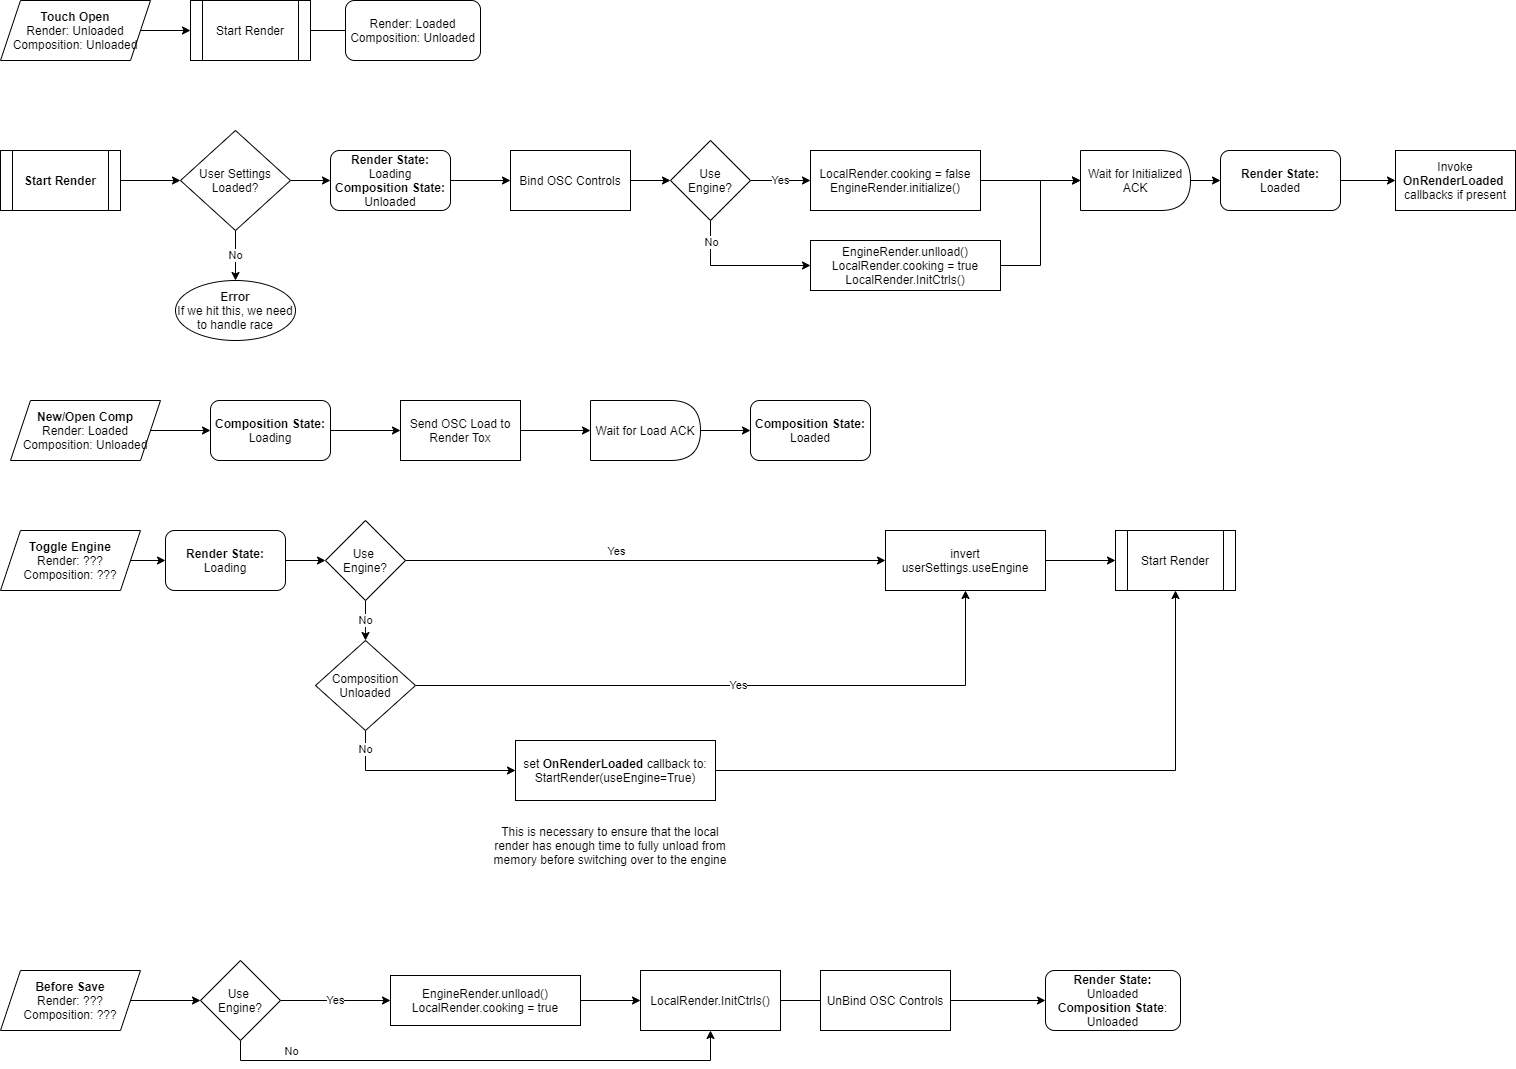

The diagram above was exported from draw.io. Its source (the exported page's mxGraphModel, read from the mxfile embedded in the PNG):
<mxGraphModel dx="1204" dy="752" grid="1" gridSize="10" guides="1" tooltips="1" connect="1" arrows="1" fold="1" page="1" pageScale="1" pageWidth="850" pageHeight="1100" math="0" shadow="0">
  <root>
    <mxCell id="0" />
    <mxCell id="1" parent="0" />
    <mxCell id="tcaTgV-qJ4Zr8kq-zCuk-3" value="" style="edgeStyle=orthogonalEdgeStyle;rounded=0;orthogonalLoop=1;jettySize=auto;html=1;" edge="1" parent="1" source="jJE_WLJ1-z_iOfr2aohU-1" target="tcaTgV-qJ4Zr8kq-zCuk-2">
      <mxGeometry relative="1" as="geometry" />
    </mxCell>
    <mxCell id="jJE_WLJ1-z_iOfr2aohU-1" value="&lt;b&gt;Touch Open&lt;/b&gt;&lt;br&gt;Render: Unloaded&lt;br&gt;Composition: Unloaded" style="shape=parallelogram;perimeter=parallelogramPerimeter;whiteSpace=wrap;html=1;fixedSize=1;fontFamily=Helvetica;fontSize=12;align=center;" parent="1" vertex="1">
      <mxGeometry x="80" y="80" width="150" height="60" as="geometry" />
    </mxCell>
    <mxCell id="tcaTgV-qJ4Zr8kq-zCuk-2" value="Start Render" style="shape=process;whiteSpace=wrap;html=1;backgroundOutline=1;fontFamily=Helvetica;fontSize=12;fontColor=#000000;align=center;strokeColor=#000000;fillColor=#ffffff;" vertex="1" parent="1">
      <mxGeometry x="270" y="80" width="120" height="60" as="geometry" />
    </mxCell>
    <mxCell id="tcaTgV-qJ4Zr8kq-zCuk-10" value="" style="edgeStyle=orthogonalEdgeStyle;rounded=0;orthogonalLoop=1;jettySize=auto;html=1;" edge="1" parent="1" source="tcaTgV-qJ4Zr8kq-zCuk-6" target="tcaTgV-qJ4Zr8kq-zCuk-9">
      <mxGeometry relative="1" as="geometry" />
    </mxCell>
    <mxCell id="tcaTgV-qJ4Zr8kq-zCuk-6" value="&lt;b&gt;Start Render&lt;/b&gt;" style="shape=process;whiteSpace=wrap;html=1;backgroundOutline=1;" vertex="1" parent="1">
      <mxGeometry x="80" y="230" width="120" height="60" as="geometry" />
    </mxCell>
    <mxCell id="tcaTgV-qJ4Zr8kq-zCuk-89" value="" style="edgeStyle=orthogonalEdgeStyle;rounded=0;orthogonalLoop=1;jettySize=auto;html=1;" edge="1" parent="1" source="tcaTgV-qJ4Zr8kq-zCuk-7" target="tcaTgV-qJ4Zr8kq-zCuk-88">
      <mxGeometry relative="1" as="geometry" />
    </mxCell>
    <mxCell id="tcaTgV-qJ4Zr8kq-zCuk-7" value="Bind OSC Controls" style="whiteSpace=wrap;html=1;" vertex="1" parent="1">
      <mxGeometry x="590" y="230" width="120" height="60" as="geometry" />
    </mxCell>
    <mxCell id="tcaTgV-qJ4Zr8kq-zCuk-13" value="No" style="edgeStyle=orthogonalEdgeStyle;rounded=0;orthogonalLoop=1;jettySize=auto;html=1;" edge="1" parent="1" source="tcaTgV-qJ4Zr8kq-zCuk-9" target="tcaTgV-qJ4Zr8kq-zCuk-12">
      <mxGeometry relative="1" as="geometry" />
    </mxCell>
    <mxCell id="tcaTgV-qJ4Zr8kq-zCuk-24" style="edgeStyle=orthogonalEdgeStyle;rounded=0;orthogonalLoop=1;jettySize=auto;html=1;exitX=1;exitY=0.5;exitDx=0;exitDy=0;" edge="1" parent="1" source="tcaTgV-qJ4Zr8kq-zCuk-9" target="tcaTgV-qJ4Zr8kq-zCuk-23">
      <mxGeometry relative="1" as="geometry" />
    </mxCell>
    <mxCell id="tcaTgV-qJ4Zr8kq-zCuk-9" value="User Settings Loaded?" style="rhombus;whiteSpace=wrap;html=1;" vertex="1" parent="1">
      <mxGeometry x="260" y="210" width="110" height="100" as="geometry" />
    </mxCell>
    <mxCell id="tcaTgV-qJ4Zr8kq-zCuk-12" value="&lt;b&gt;Error&lt;/b&gt;&lt;br&gt;If we hit this, we need to handle race" style="ellipse;whiteSpace=wrap;html=1;" vertex="1" parent="1">
      <mxGeometry x="255" y="360" width="120" height="60" as="geometry" />
    </mxCell>
    <mxCell id="tcaTgV-qJ4Zr8kq-zCuk-22" value="" style="edgeStyle=orthogonalEdgeStyle;rounded=0;orthogonalLoop=1;jettySize=auto;html=1;" edge="1" parent="1" source="tcaTgV-qJ4Zr8kq-zCuk-17" target="tcaTgV-qJ4Zr8kq-zCuk-21">
      <mxGeometry relative="1" as="geometry" />
    </mxCell>
    <mxCell id="tcaTgV-qJ4Zr8kq-zCuk-17" value="Wait for Initialized ACK" style="shape=delay;whiteSpace=wrap;html=1;" vertex="1" parent="1">
      <mxGeometry x="1160" y="230" width="110" height="60" as="geometry" />
    </mxCell>
    <mxCell id="tcaTgV-qJ4Zr8kq-zCuk-28" value="" style="edgeStyle=orthogonalEdgeStyle;rounded=0;orthogonalLoop=1;jettySize=auto;html=1;" edge="1" parent="1" source="tcaTgV-qJ4Zr8kq-zCuk-21" target="tcaTgV-qJ4Zr8kq-zCuk-27">
      <mxGeometry relative="1" as="geometry" />
    </mxCell>
    <mxCell id="tcaTgV-qJ4Zr8kq-zCuk-21" value="&lt;b&gt;Render State: &lt;/b&gt;Loaded" style="rounded=1;whiteSpace=wrap;html=1;fontFamily=Helvetica;fontSize=12;fontColor=#000000;align=center;strokeColor=#000000;fillColor=#ffffff;" vertex="1" parent="1">
      <mxGeometry x="1300" y="230" width="120" height="60" as="geometry" />
    </mxCell>
    <mxCell id="tcaTgV-qJ4Zr8kq-zCuk-25" style="edgeStyle=orthogonalEdgeStyle;rounded=0;orthogonalLoop=1;jettySize=auto;html=1;entryX=0;entryY=0.5;entryDx=0;entryDy=0;" edge="1" parent="1" source="tcaTgV-qJ4Zr8kq-zCuk-23" target="tcaTgV-qJ4Zr8kq-zCuk-7">
      <mxGeometry relative="1" as="geometry" />
    </mxCell>
    <mxCell id="tcaTgV-qJ4Zr8kq-zCuk-23" value="&lt;b&gt;Render State: &lt;/b&gt;Loading&lt;br&gt;&lt;b&gt;Composition State:&lt;/b&gt;&lt;br&gt;Unloaded" style="rounded=1;whiteSpace=wrap;html=1;fontFamily=Helvetica;fontSize=12;fontColor=#000000;align=center;strokeColor=#000000;fillColor=#ffffff;" vertex="1" parent="1">
      <mxGeometry x="410" y="230" width="120" height="60" as="geometry" />
    </mxCell>
    <mxCell id="tcaTgV-qJ4Zr8kq-zCuk-27" value="Invoke &lt;b&gt;OnRenderLoaded&lt;/b&gt;&amp;nbsp;&lt;br&gt;callbacks if present" style="whiteSpace=wrap;html=1;" vertex="1" parent="1">
      <mxGeometry x="1475" y="230" width="120" height="60" as="geometry" />
    </mxCell>
    <mxCell id="tcaTgV-qJ4Zr8kq-zCuk-33" value="Render: Loaded&lt;br&gt;Composition: Unloaded" style="rounded=1;whiteSpace=wrap;html=1;" vertex="1" parent="1">
      <mxGeometry x="425" y="80" width="135" height="60" as="geometry" />
    </mxCell>
    <mxCell id="tcaTgV-qJ4Zr8kq-zCuk-34" value="" style="edgeStyle=none;rounded=0;orthogonalLoop=1;jettySize=auto;html=1;endArrow=none;" edge="1" parent="1" source="tcaTgV-qJ4Zr8kq-zCuk-2" target="tcaTgV-qJ4Zr8kq-zCuk-33">
      <mxGeometry relative="1" as="geometry">
        <mxPoint x="390" y="110" as="sourcePoint" />
        <mxPoint x="600" y="110" as="targetPoint" />
      </mxGeometry>
    </mxCell>
    <mxCell id="tcaTgV-qJ4Zr8kq-zCuk-37" value="" style="edgeStyle=none;rounded=0;orthogonalLoop=1;jettySize=auto;html=1;entryX=0;entryY=0.5;entryDx=0;entryDy=0;" edge="1" parent="1" source="tcaTgV-qJ4Zr8kq-zCuk-35" target="tcaTgV-qJ4Zr8kq-zCuk-39">
      <mxGeometry relative="1" as="geometry">
        <mxPoint x="325" y="510" as="targetPoint" />
      </mxGeometry>
    </mxCell>
    <mxCell id="tcaTgV-qJ4Zr8kq-zCuk-35" value="&lt;b&gt;New/Open Comp&lt;/b&gt;&lt;br&gt;Render: Loaded&lt;br&gt;Composition: Unloaded" style="shape=parallelogram;perimeter=parallelogramPerimeter;whiteSpace=wrap;html=1;fixedSize=1;fontFamily=Helvetica;fontSize=12;align=center;" vertex="1" parent="1">
      <mxGeometry x="90" y="480" width="150" height="60" as="geometry" />
    </mxCell>
    <mxCell id="tcaTgV-qJ4Zr8kq-zCuk-43" value="" style="edgeStyle=orthogonalEdgeStyle;rounded=0;orthogonalLoop=1;jettySize=auto;html=1;" edge="1" parent="1" source="tcaTgV-qJ4Zr8kq-zCuk-39" target="tcaTgV-qJ4Zr8kq-zCuk-42">
      <mxGeometry relative="1" as="geometry" />
    </mxCell>
    <mxCell id="tcaTgV-qJ4Zr8kq-zCuk-39" value="&lt;b&gt;Composition State: &lt;/b&gt;Loading" style="rounded=1;whiteSpace=wrap;html=1;fontFamily=Helvetica;fontSize=12;fontColor=#000000;align=center;strokeColor=#000000;fillColor=#ffffff;" vertex="1" parent="1">
      <mxGeometry x="290" y="480" width="120" height="60" as="geometry" />
    </mxCell>
    <mxCell id="tcaTgV-qJ4Zr8kq-zCuk-45" style="edgeStyle=orthogonalEdgeStyle;rounded=0;orthogonalLoop=1;jettySize=auto;html=1;entryX=0;entryY=0.5;entryDx=0;entryDy=0;" edge="1" parent="1" source="tcaTgV-qJ4Zr8kq-zCuk-42" target="tcaTgV-qJ4Zr8kq-zCuk-44">
      <mxGeometry relative="1" as="geometry" />
    </mxCell>
    <mxCell id="tcaTgV-qJ4Zr8kq-zCuk-42" value="Send OSC Load to Render Tox" style="rounded=0;whiteSpace=wrap;html=1;fontFamily=Helvetica;fontSize=12;fontColor=#000000;align=center;strokeColor=#000000;fillColor=#ffffff;" vertex="1" parent="1">
      <mxGeometry x="480" y="480" width="120" height="60" as="geometry" />
    </mxCell>
    <mxCell id="tcaTgV-qJ4Zr8kq-zCuk-47" style="edgeStyle=orthogonalEdgeStyle;rounded=0;orthogonalLoop=1;jettySize=auto;html=1;entryX=0;entryY=0.5;entryDx=0;entryDy=0;" edge="1" parent="1" source="tcaTgV-qJ4Zr8kq-zCuk-44" target="tcaTgV-qJ4Zr8kq-zCuk-46">
      <mxGeometry relative="1" as="geometry" />
    </mxCell>
    <mxCell id="tcaTgV-qJ4Zr8kq-zCuk-44" value="Wait for Load ACK" style="shape=delay;whiteSpace=wrap;html=1;" vertex="1" parent="1">
      <mxGeometry x="670" y="480" width="110" height="60" as="geometry" />
    </mxCell>
    <mxCell id="tcaTgV-qJ4Zr8kq-zCuk-46" value="&lt;b&gt;Composition State: &lt;/b&gt;Loaded" style="rounded=1;whiteSpace=wrap;html=1;fontFamily=Helvetica;fontSize=12;fontColor=#000000;align=center;strokeColor=#000000;fillColor=#ffffff;" vertex="1" parent="1">
      <mxGeometry x="830" y="480" width="120" height="60" as="geometry" />
    </mxCell>
    <mxCell id="tcaTgV-qJ4Zr8kq-zCuk-62" style="edgeStyle=orthogonalEdgeStyle;rounded=0;orthogonalLoop=1;jettySize=auto;html=1;exitX=1;exitY=0.5;exitDx=0;exitDy=0;entryX=0;entryY=0.5;entryDx=0;entryDy=0;" edge="1" parent="1" source="tcaTgV-qJ4Zr8kq-zCuk-48" target="tcaTgV-qJ4Zr8kq-zCuk-75">
      <mxGeometry relative="1" as="geometry">
        <mxPoint x="205" y="640" as="sourcePoint" />
      </mxGeometry>
    </mxCell>
    <mxCell id="tcaTgV-qJ4Zr8kq-zCuk-48" value="&lt;b&gt;Toggle Engine&lt;/b&gt;&lt;br&gt;Render: ???&lt;br&gt;Composition: ???" style="shape=parallelogram;perimeter=parallelogramPerimeter;whiteSpace=wrap;html=1;fixedSize=1;" vertex="1" parent="1">
      <mxGeometry x="80" y="610" width="140" height="60" as="geometry" />
    </mxCell>
    <mxCell id="tcaTgV-qJ4Zr8kq-zCuk-51" value="" style="edgeStyle=orthogonalEdgeStyle;rounded=0;orthogonalLoop=1;jettySize=auto;html=1;" edge="1" parent="1" source="tcaTgV-qJ4Zr8kq-zCuk-49" target="tcaTgV-qJ4Zr8kq-zCuk-50">
      <mxGeometry relative="1" as="geometry" />
    </mxCell>
    <mxCell id="tcaTgV-qJ4Zr8kq-zCuk-49" value="&lt;b&gt;Before Save&lt;/b&gt;&lt;br&gt;Render: ???&lt;br&gt;Composition: ???" style="shape=parallelogram;perimeter=parallelogramPerimeter;whiteSpace=wrap;html=1;fixedSize=1;" vertex="1" parent="1">
      <mxGeometry x="80" y="1050" width="140" height="60" as="geometry" />
    </mxCell>
    <mxCell id="tcaTgV-qJ4Zr8kq-zCuk-53" value="Yes" style="edgeStyle=orthogonalEdgeStyle;rounded=0;orthogonalLoop=1;jettySize=auto;html=1;entryX=0;entryY=0.5;entryDx=0;entryDy=0;" edge="1" parent="1" source="tcaTgV-qJ4Zr8kq-zCuk-50" target="tcaTgV-qJ4Zr8kq-zCuk-103">
      <mxGeometry relative="1" as="geometry">
        <mxPoint x="460" y="1080" as="targetPoint" />
      </mxGeometry>
    </mxCell>
    <mxCell id="tcaTgV-qJ4Zr8kq-zCuk-59" style="edgeStyle=orthogonalEdgeStyle;rounded=0;orthogonalLoop=1;jettySize=auto;html=1;exitX=0.5;exitY=1;exitDx=0;exitDy=0;entryX=0.5;entryY=1;entryDx=0;entryDy=0;" edge="1" parent="1" source="tcaTgV-qJ4Zr8kq-zCuk-50" target="tcaTgV-qJ4Zr8kq-zCuk-54">
      <mxGeometry relative="1" as="geometry" />
    </mxCell>
    <mxCell id="tcaTgV-qJ4Zr8kq-zCuk-60" value="No" style="edgeLabel;html=1;align=center;verticalAlign=middle;resizable=0;points=[];" vertex="1" connectable="0" parent="tcaTgV-qJ4Zr8kq-zCuk-59">
      <mxGeometry x="-0.5118" y="-2" relative="1" as="geometry">
        <mxPoint x="-57" y="-12" as="offset" />
      </mxGeometry>
    </mxCell>
    <mxCell id="tcaTgV-qJ4Zr8kq-zCuk-50" value="Use &lt;br&gt;Engine?" style="rhombus;whiteSpace=wrap;html=1;" vertex="1" parent="1">
      <mxGeometry x="280" y="1040" width="80" height="80" as="geometry" />
    </mxCell>
    <mxCell id="tcaTgV-qJ4Zr8kq-zCuk-57" style="edgeStyle=orthogonalEdgeStyle;rounded=0;orthogonalLoop=1;jettySize=auto;html=1;entryX=0;entryY=0.5;entryDx=0;entryDy=0;startArrow=none;" edge="1" parent="1" source="tcaTgV-qJ4Zr8kq-zCuk-67" target="tcaTgV-qJ4Zr8kq-zCuk-56">
      <mxGeometry relative="1" as="geometry" />
    </mxCell>
    <mxCell id="tcaTgV-qJ4Zr8kq-zCuk-54" value="LocalRender.InitCtrls()" style="whiteSpace=wrap;html=1;" vertex="1" parent="1">
      <mxGeometry x="720" y="1050" width="140" height="60" as="geometry" />
    </mxCell>
    <mxCell id="tcaTgV-qJ4Zr8kq-zCuk-56" value="&lt;b&gt;Render State:&lt;br&gt;&lt;/b&gt;Unloaded&lt;br&gt;&lt;b&gt;Composition State&lt;/b&gt;: Unloaded" style="rounded=1;whiteSpace=wrap;html=1;" vertex="1" parent="1">
      <mxGeometry x="1125" y="1050" width="135" height="60" as="geometry" />
    </mxCell>
    <mxCell id="tcaTgV-qJ4Zr8kq-zCuk-71" value="No" style="edgeStyle=orthogonalEdgeStyle;rounded=0;orthogonalLoop=1;jettySize=auto;html=1;" edge="1" parent="1" source="tcaTgV-qJ4Zr8kq-zCuk-61" target="tcaTgV-qJ4Zr8kq-zCuk-70">
      <mxGeometry relative="1" as="geometry" />
    </mxCell>
    <mxCell id="tcaTgV-qJ4Zr8kq-zCuk-74" value="" style="edgeStyle=orthogonalEdgeStyle;rounded=0;orthogonalLoop=1;jettySize=auto;html=1;entryX=0;entryY=0.5;entryDx=0;entryDy=0;" edge="1" parent="1" source="tcaTgV-qJ4Zr8kq-zCuk-61" target="tcaTgV-qJ4Zr8kq-zCuk-79">
      <mxGeometry relative="1" as="geometry">
        <mxPoint x="975" y="640" as="targetPoint" />
      </mxGeometry>
    </mxCell>
    <mxCell id="tcaTgV-qJ4Zr8kq-zCuk-86" value="Yes" style="edgeLabel;html=1;align=center;verticalAlign=middle;resizable=0;points=[];" vertex="1" connectable="0" parent="tcaTgV-qJ4Zr8kq-zCuk-74">
      <mxGeometry x="-0.2489" y="-3" relative="1" as="geometry">
        <mxPoint x="30" y="-13" as="offset" />
      </mxGeometry>
    </mxCell>
    <mxCell id="tcaTgV-qJ4Zr8kq-zCuk-61" value="Use &lt;br&gt;Engine?" style="rhombus;whiteSpace=wrap;html=1;" vertex="1" parent="1">
      <mxGeometry x="405" y="600" width="80" height="80" as="geometry" />
    </mxCell>
    <mxCell id="tcaTgV-qJ4Zr8kq-zCuk-67" value="UnBind OSC Controls" style="whiteSpace=wrap;html=1;" vertex="1" parent="1">
      <mxGeometry x="900" y="1050" width="130" height="60" as="geometry" />
    </mxCell>
    <mxCell id="tcaTgV-qJ4Zr8kq-zCuk-68" value="" style="edgeStyle=orthogonalEdgeStyle;rounded=0;orthogonalLoop=1;jettySize=auto;html=1;entryX=0;entryY=0.5;entryDx=0;entryDy=0;endArrow=none;" edge="1" parent="1" source="tcaTgV-qJ4Zr8kq-zCuk-54" target="tcaTgV-qJ4Zr8kq-zCuk-67">
      <mxGeometry relative="1" as="geometry">
        <mxPoint x="780" y="1080" as="sourcePoint" />
        <mxPoint x="980" y="1080" as="targetPoint" />
      </mxGeometry>
    </mxCell>
    <mxCell id="tcaTgV-qJ4Zr8kq-zCuk-72" value="Yes" style="edgeStyle=orthogonalEdgeStyle;rounded=0;orthogonalLoop=1;jettySize=auto;html=1;exitX=1;exitY=0.5;exitDx=0;exitDy=0;entryX=0.5;entryY=1;entryDx=0;entryDy=0;" edge="1" parent="1" source="tcaTgV-qJ4Zr8kq-zCuk-70" target="tcaTgV-qJ4Zr8kq-zCuk-79">
      <mxGeometry relative="1" as="geometry">
        <mxPoint x="580" y="760" as="targetPoint" />
      </mxGeometry>
    </mxCell>
    <mxCell id="tcaTgV-qJ4Zr8kq-zCuk-99" value="No" style="edgeStyle=orthogonalEdgeStyle;rounded=0;orthogonalLoop=1;jettySize=auto;html=1;exitX=0.5;exitY=1;exitDx=0;exitDy=0;entryX=0;entryY=0.5;entryDx=0;entryDy=0;" edge="1" parent="1" source="tcaTgV-qJ4Zr8kq-zCuk-70" target="tcaTgV-qJ4Zr8kq-zCuk-98">
      <mxGeometry x="-0.8" relative="1" as="geometry">
        <Array as="points">
          <mxPoint x="445" y="850" />
          <mxPoint x="595" y="850" />
        </Array>
        <mxPoint as="offset" />
      </mxGeometry>
    </mxCell>
    <mxCell id="tcaTgV-qJ4Zr8kq-zCuk-70" value="Composition&lt;br&gt;Unloaded" style="rhombus;whiteSpace=wrap;html=1;" vertex="1" parent="1">
      <mxGeometry x="395" y="720" width="100" height="90" as="geometry" />
    </mxCell>
    <mxCell id="tcaTgV-qJ4Zr8kq-zCuk-76" style="edgeStyle=orthogonalEdgeStyle;rounded=0;orthogonalLoop=1;jettySize=auto;html=1;" edge="1" parent="1" source="tcaTgV-qJ4Zr8kq-zCuk-75" target="tcaTgV-qJ4Zr8kq-zCuk-61">
      <mxGeometry relative="1" as="geometry" />
    </mxCell>
    <mxCell id="tcaTgV-qJ4Zr8kq-zCuk-75" value="&lt;b&gt;Render State: &lt;/b&gt;Loading" style="rounded=1;whiteSpace=wrap;html=1;fontFamily=Helvetica;fontSize=12;fontColor=#000000;align=center;strokeColor=#000000;fillColor=#ffffff;" vertex="1" parent="1">
      <mxGeometry x="245" y="610" width="120" height="60" as="geometry" />
    </mxCell>
    <mxCell id="tcaTgV-qJ4Zr8kq-zCuk-85" value="" style="edgeStyle=orthogonalEdgeStyle;rounded=0;orthogonalLoop=1;jettySize=auto;html=1;" edge="1" parent="1" source="tcaTgV-qJ4Zr8kq-zCuk-79" target="tcaTgV-qJ4Zr8kq-zCuk-84">
      <mxGeometry relative="1" as="geometry" />
    </mxCell>
    <mxCell id="tcaTgV-qJ4Zr8kq-zCuk-79" value="invert userSettings.useEngine" style="whiteSpace=wrap;html=1;" vertex="1" parent="1">
      <mxGeometry x="965" y="610" width="160" height="60" as="geometry" />
    </mxCell>
    <mxCell id="tcaTgV-qJ4Zr8kq-zCuk-84" value="Start Render" style="shape=process;whiteSpace=wrap;html=1;backgroundOutline=1;" vertex="1" parent="1">
      <mxGeometry x="1195" y="610" width="120" height="60" as="geometry" />
    </mxCell>
    <mxCell id="tcaTgV-qJ4Zr8kq-zCuk-91" value="Yes" style="edgeStyle=orthogonalEdgeStyle;rounded=0;orthogonalLoop=1;jettySize=auto;html=1;" edge="1" parent="1" source="tcaTgV-qJ4Zr8kq-zCuk-88" target="tcaTgV-qJ4Zr8kq-zCuk-90">
      <mxGeometry relative="1" as="geometry" />
    </mxCell>
    <mxCell id="tcaTgV-qJ4Zr8kq-zCuk-94" value="" style="edgeStyle=orthogonalEdgeStyle;rounded=0;orthogonalLoop=1;jettySize=auto;html=1;entryX=0;entryY=0.5;entryDx=0;entryDy=0;exitX=0.5;exitY=1;exitDx=0;exitDy=0;" edge="1" parent="1" source="tcaTgV-qJ4Zr8kq-zCuk-88" target="tcaTgV-qJ4Zr8kq-zCuk-93">
      <mxGeometry relative="1" as="geometry" />
    </mxCell>
    <mxCell id="tcaTgV-qJ4Zr8kq-zCuk-95" value="No" style="edgeLabel;html=1;align=center;verticalAlign=middle;resizable=0;points=[];" vertex="1" connectable="0" parent="tcaTgV-qJ4Zr8kq-zCuk-94">
      <mxGeometry x="-0.42" y="-1" relative="1" as="geometry">
        <mxPoint x="1" y="-21" as="offset" />
      </mxGeometry>
    </mxCell>
    <mxCell id="tcaTgV-qJ4Zr8kq-zCuk-88" value="Use&lt;br&gt;Engine?" style="rhombus;whiteSpace=wrap;html=1;" vertex="1" parent="1">
      <mxGeometry x="750" y="220" width="80" height="80" as="geometry" />
    </mxCell>
    <mxCell id="tcaTgV-qJ4Zr8kq-zCuk-92" style="edgeStyle=orthogonalEdgeStyle;rounded=0;orthogonalLoop=1;jettySize=auto;html=1;entryX=0;entryY=0.5;entryDx=0;entryDy=0;" edge="1" parent="1" source="tcaTgV-qJ4Zr8kq-zCuk-90" target="tcaTgV-qJ4Zr8kq-zCuk-17">
      <mxGeometry relative="1" as="geometry" />
    </mxCell>
    <mxCell id="tcaTgV-qJ4Zr8kq-zCuk-90" value="LocalRender.cooking = false&lt;br&gt;EngineRender.initialize()" style="whiteSpace=wrap;html=1;" vertex="1" parent="1">
      <mxGeometry x="890" y="230" width="170" height="60" as="geometry" />
    </mxCell>
    <mxCell id="tcaTgV-qJ4Zr8kq-zCuk-96" style="edgeStyle=orthogonalEdgeStyle;rounded=0;orthogonalLoop=1;jettySize=auto;html=1;exitX=1;exitY=0.5;exitDx=0;exitDy=0;entryX=0;entryY=0.5;entryDx=0;entryDy=0;" edge="1" parent="1" source="tcaTgV-qJ4Zr8kq-zCuk-93" target="tcaTgV-qJ4Zr8kq-zCuk-17">
      <mxGeometry relative="1" as="geometry" />
    </mxCell>
    <mxCell id="tcaTgV-qJ4Zr8kq-zCuk-93" value="EngineRender.unlload()&lt;br&gt;LocalRender.cooking = true&lt;br&gt;LocalRender.InitCtrls()" style="whiteSpace=wrap;html=1;" vertex="1" parent="1">
      <mxGeometry x="890" y="320" width="190" height="50" as="geometry" />
    </mxCell>
    <mxCell id="tcaTgV-qJ4Zr8kq-zCuk-100" style="edgeStyle=orthogonalEdgeStyle;rounded=0;orthogonalLoop=1;jettySize=auto;html=1;entryX=0.5;entryY=1;entryDx=0;entryDy=0;" edge="1" parent="1" source="tcaTgV-qJ4Zr8kq-zCuk-98" target="tcaTgV-qJ4Zr8kq-zCuk-84">
      <mxGeometry relative="1" as="geometry" />
    </mxCell>
    <mxCell id="tcaTgV-qJ4Zr8kq-zCuk-98" value="set &lt;b&gt;OnRenderLoaded&lt;/b&gt;&amp;nbsp;callback to:&lt;br&gt;StartRender(useEngine=True)" style="whiteSpace=wrap;html=1;" vertex="1" parent="1">
      <mxGeometry x="595" y="820" width="200" height="60" as="geometry" />
    </mxCell>
    <mxCell id="tcaTgV-qJ4Zr8kq-zCuk-102" value="This is necessary to ensure that the local render has enough time to fully unload from memory before switching over to the engine" style="text;html=1;strokeColor=none;fillColor=none;align=center;verticalAlign=middle;whiteSpace=wrap;rounded=0;" vertex="1" parent="1">
      <mxGeometry x="565" y="890" width="250" height="70" as="geometry" />
    </mxCell>
    <mxCell id="tcaTgV-qJ4Zr8kq-zCuk-104" style="edgeStyle=orthogonalEdgeStyle;rounded=0;orthogonalLoop=1;jettySize=auto;html=1;entryX=0;entryY=0.5;entryDx=0;entryDy=0;" edge="1" parent="1" source="tcaTgV-qJ4Zr8kq-zCuk-103" target="tcaTgV-qJ4Zr8kq-zCuk-54">
      <mxGeometry relative="1" as="geometry" />
    </mxCell>
    <mxCell id="tcaTgV-qJ4Zr8kq-zCuk-103" value="EngineRender.unlload()&lt;br&gt;LocalRender.cooking = true" style="whiteSpace=wrap;html=1;" vertex="1" parent="1">
      <mxGeometry x="470" y="1055" width="190" height="50" as="geometry" />
    </mxCell>
  </root>
</mxGraphModel>